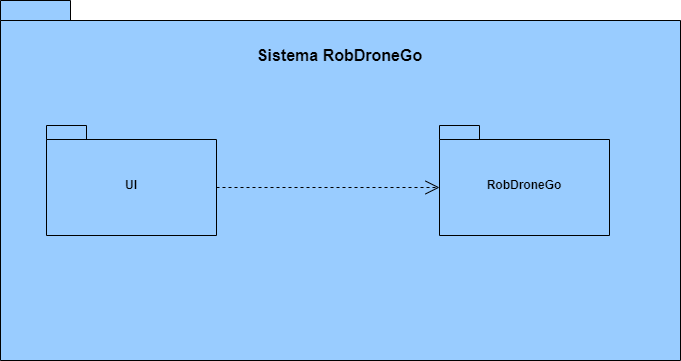

The diagram above was exported from draw.io. Its source (the exported page's mxGraphModel, read from the mxfile embedded in the PNG):
<mxGraphModel dx="1009" dy="542" grid="1" gridSize="10" guides="1" tooltips="1" connect="1" arrows="1" fold="1" page="1" pageScale="1" pageWidth="827" pageHeight="1169" math="0" shadow="0">
  <root>
    <mxCell id="0" />
    <mxCell id="1" parent="0" />
    <mxCell id="5TgRNfS2DGwaLLhX2aUr-1" value="" style="shape=folder;fontStyle=1;spacingTop=10;tabWidth=70;tabHeight=20;tabPosition=left;html=1;whiteSpace=wrap;fillColor=#99CCFF;" vertex="1" parent="1">
      <mxGeometry x="74" y="60" width="680" height="360" as="geometry" />
    </mxCell>
    <mxCell id="5TgRNfS2DGwaLLhX2aUr-2" value="Sistema RobDroneGo" style="text;strokeColor=none;align=center;fillColor=none;html=1;verticalAlign=middle;whiteSpace=wrap;rounded=0;fontSize=16;fontStyle=1" vertex="1" parent="1">
      <mxGeometry x="314" y="90" width="199" height="50" as="geometry" />
    </mxCell>
    <mxCell id="5TgRNfS2DGwaLLhX2aUr-3" value="UI" style="shape=folder;fontStyle=1;spacingTop=10;tabWidth=40;tabHeight=14;tabPosition=left;html=1;whiteSpace=wrap;fillColor=#99CCFF;" vertex="1" parent="1">
      <mxGeometry x="120" y="185" width="170" height="110" as="geometry" />
    </mxCell>
    <mxCell id="5TgRNfS2DGwaLLhX2aUr-4" value="RobDroneGo" style="shape=folder;fontStyle=1;spacingTop=10;tabWidth=40;tabHeight=14;tabPosition=left;html=1;whiteSpace=wrap;fillColor=#99CCFF;" vertex="1" parent="1">
      <mxGeometry x="513" y="185" width="170" height="110" as="geometry" />
    </mxCell>
    <mxCell id="5TgRNfS2DGwaLLhX2aUr-5" value="" style="endArrow=open;endSize=12;dashed=1;html=1;rounded=0;exitX=0;exitY=0;exitDx=170;exitDy=62;exitPerimeter=0;entryX=0;entryY=0;entryDx=0;entryDy=62;entryPerimeter=0;" edge="1" parent="1" source="5TgRNfS2DGwaLLhX2aUr-3" target="5TgRNfS2DGwaLLhX2aUr-4">
      <mxGeometry width="160" relative="1" as="geometry">
        <mxPoint x="330" y="300" as="sourcePoint" />
        <mxPoint x="490" y="300" as="targetPoint" />
      </mxGeometry>
    </mxCell>
  </root>
</mxGraphModel>